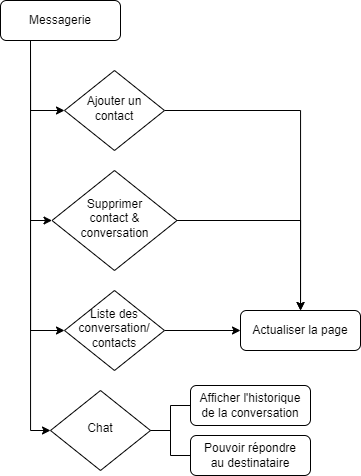

The diagram above was exported from draw.io. Its source (the exported page's mxGraphModel, read from the mxfile embedded in the PNG):
<mxGraphModel dx="1673" dy="876" grid="1" gridSize="10" guides="1" tooltips="1" connect="1" arrows="1" fold="1" page="1" pageScale="1" pageWidth="827" pageHeight="1169" math="0" shadow="0">
  <root>
    <mxCell id="WIyWlLk6GJQsqaUBKTNV-0" />
    <mxCell id="WIyWlLk6GJQsqaUBKTNV-1" parent="WIyWlLk6GJQsqaUBKTNV-0" />
    <mxCell id="tVb0mELed2ooipexu0qM-4" style="edgeStyle=orthogonalEdgeStyle;rounded=0;orthogonalLoop=1;jettySize=auto;html=1;exitX=0.25;exitY=1;exitDx=0;exitDy=0;entryX=0;entryY=0.5;entryDx=0;entryDy=0;" edge="1" parent="WIyWlLk6GJQsqaUBKTNV-1" source="WIyWlLk6GJQsqaUBKTNV-3" target="tVb0mELed2ooipexu0qM-2">
      <mxGeometry relative="1" as="geometry" />
    </mxCell>
    <mxCell id="tVb0mELed2ooipexu0qM-5" style="edgeStyle=orthogonalEdgeStyle;rounded=0;orthogonalLoop=1;jettySize=auto;html=1;exitX=0.25;exitY=1;exitDx=0;exitDy=0;entryX=0;entryY=0.5;entryDx=0;entryDy=0;" edge="1" parent="WIyWlLk6GJQsqaUBKTNV-1" source="WIyWlLk6GJQsqaUBKTNV-3" target="tVb0mELed2ooipexu0qM-0">
      <mxGeometry relative="1" as="geometry" />
    </mxCell>
    <mxCell id="tVb0mELed2ooipexu0qM-6" style="edgeStyle=orthogonalEdgeStyle;rounded=0;orthogonalLoop=1;jettySize=auto;html=1;exitX=0.25;exitY=1;exitDx=0;exitDy=0;entryX=0;entryY=0.5;entryDx=0;entryDy=0;" edge="1" parent="WIyWlLk6GJQsqaUBKTNV-1" source="WIyWlLk6GJQsqaUBKTNV-3" target="tVb0mELed2ooipexu0qM-3">
      <mxGeometry relative="1" as="geometry" />
    </mxCell>
    <mxCell id="tVb0mELed2ooipexu0qM-7" style="edgeStyle=orthogonalEdgeStyle;rounded=0;orthogonalLoop=1;jettySize=auto;html=1;exitX=0.25;exitY=1;exitDx=0;exitDy=0;entryX=0;entryY=0.5;entryDx=0;entryDy=0;" edge="1" parent="WIyWlLk6GJQsqaUBKTNV-1" source="WIyWlLk6GJQsqaUBKTNV-3" target="tVb0mELed2ooipexu0qM-1">
      <mxGeometry relative="1" as="geometry" />
    </mxCell>
    <mxCell id="WIyWlLk6GJQsqaUBKTNV-3" value="Messagerie" style="rounded=1;whiteSpace=wrap;html=1;fontSize=12;glass=0;strokeWidth=1;shadow=0;" parent="WIyWlLk6GJQsqaUBKTNV-1" vertex="1">
      <mxGeometry x="40" y="40" width="120" height="40" as="geometry" />
    </mxCell>
    <mxCell id="tVb0mELed2ooipexu0qM-10" style="edgeStyle=orthogonalEdgeStyle;rounded=0;orthogonalLoop=1;jettySize=auto;html=1;exitX=1;exitY=0.5;exitDx=0;exitDy=0;" edge="1" parent="WIyWlLk6GJQsqaUBKTNV-1" source="tVb0mELed2ooipexu0qM-0" target="tVb0mELed2ooipexu0qM-8">
      <mxGeometry relative="1" as="geometry" />
    </mxCell>
    <mxCell id="tVb0mELed2ooipexu0qM-0" value="Ajouter un&lt;br&gt;contact" style="rhombus;whiteSpace=wrap;html=1;shadow=0;fontFamily=Helvetica;fontSize=12;align=center;strokeWidth=1;spacing=6;spacingTop=-4;" vertex="1" parent="WIyWlLk6GJQsqaUBKTNV-1">
      <mxGeometry x="104" y="110" width="100" height="80" as="geometry" />
    </mxCell>
    <mxCell id="tVb0mELed2ooipexu0qM-9" style="edgeStyle=orthogonalEdgeStyle;rounded=0;orthogonalLoop=1;jettySize=auto;html=1;exitX=1;exitY=0.5;exitDx=0;exitDy=0;entryX=0;entryY=0.5;entryDx=0;entryDy=0;" edge="1" parent="WIyWlLk6GJQsqaUBKTNV-1" source="tVb0mELed2ooipexu0qM-1" target="tVb0mELed2ooipexu0qM-8">
      <mxGeometry relative="1" as="geometry" />
    </mxCell>
    <mxCell id="tVb0mELed2ooipexu0qM-1" value="Liste des&lt;br&gt;conversation/&lt;br&gt;contacts" style="rhombus;whiteSpace=wrap;html=1;shadow=0;fontFamily=Helvetica;fontSize=12;align=center;strokeWidth=1;spacing=6;spacingTop=-4;" vertex="1" parent="WIyWlLk6GJQsqaUBKTNV-1">
      <mxGeometry x="104" y="330" width="100" height="80" as="geometry" />
    </mxCell>
    <mxCell id="tVb0mELed2ooipexu0qM-2" value="Chat" style="rhombus;whiteSpace=wrap;html=1;shadow=0;fontFamily=Helvetica;fontSize=12;align=center;strokeWidth=1;spacing=6;spacingTop=-4;" vertex="1" parent="WIyWlLk6GJQsqaUBKTNV-1">
      <mxGeometry x="90" y="430" width="100" height="80" as="geometry" />
    </mxCell>
    <mxCell id="tVb0mELed2ooipexu0qM-11" style="edgeStyle=orthogonalEdgeStyle;rounded=0;orthogonalLoop=1;jettySize=auto;html=1;exitX=1;exitY=0.5;exitDx=0;exitDy=0;entryX=0.5;entryY=0;entryDx=0;entryDy=0;" edge="1" parent="WIyWlLk6GJQsqaUBKTNV-1" source="tVb0mELed2ooipexu0qM-3" target="tVb0mELed2ooipexu0qM-8">
      <mxGeometry relative="1" as="geometry" />
    </mxCell>
    <mxCell id="tVb0mELed2ooipexu0qM-3" value="Supprimer&lt;br&gt;contact &amp;amp; conversation" style="rhombus;whiteSpace=wrap;html=1;shadow=0;fontFamily=Helvetica;fontSize=12;align=center;strokeWidth=1;spacing=6;spacingTop=-4;" vertex="1" parent="WIyWlLk6GJQsqaUBKTNV-1">
      <mxGeometry x="91.5" y="210" width="125" height="100" as="geometry" />
    </mxCell>
    <mxCell id="tVb0mELed2ooipexu0qM-8" value="Actualiser la page" style="rounded=1;whiteSpace=wrap;html=1;fontSize=12;glass=0;strokeWidth=1;shadow=0;" vertex="1" parent="WIyWlLk6GJQsqaUBKTNV-1">
      <mxGeometry x="280" y="350" width="120" height="40" as="geometry" />
    </mxCell>
    <mxCell id="tVb0mELed2ooipexu0qM-12" value="Afficher l'historique&lt;br&gt;de la conversation" style="rounded=1;whiteSpace=wrap;html=1;fontSize=12;glass=0;strokeWidth=1;shadow=0;" vertex="1" parent="WIyWlLk6GJQsqaUBKTNV-1">
      <mxGeometry x="230" y="425" width="120" height="40" as="geometry" />
    </mxCell>
    <mxCell id="tVb0mELed2ooipexu0qM-13" value="Pouvoir répondre&lt;br&gt;au destinataire" style="rounded=1;whiteSpace=wrap;html=1;fontSize=12;glass=0;strokeWidth=1;shadow=0;" vertex="1" parent="WIyWlLk6GJQsqaUBKTNV-1">
      <mxGeometry x="230" y="475" width="120" height="40" as="geometry" />
    </mxCell>
    <mxCell id="tVb0mELed2ooipexu0qM-14" value="" style="endArrow=none;html=1;rounded=0;entryX=0;entryY=0.5;entryDx=0;entryDy=0;exitX=0;exitY=0.5;exitDx=0;exitDy=0;" edge="1" parent="WIyWlLk6GJQsqaUBKTNV-1" source="tVb0mELed2ooipexu0qM-13" target="tVb0mELed2ooipexu0qM-12">
      <mxGeometry width="50" height="50" relative="1" as="geometry">
        <mxPoint x="390" y="320" as="sourcePoint" />
        <mxPoint x="440" y="270" as="targetPoint" />
        <Array as="points">
          <mxPoint x="210" y="495" />
          <mxPoint x="210" y="445" />
        </Array>
      </mxGeometry>
    </mxCell>
    <mxCell id="tVb0mELed2ooipexu0qM-15" value="" style="endArrow=none;html=1;rounded=0;exitX=1;exitY=0.5;exitDx=0;exitDy=0;" edge="1" parent="WIyWlLk6GJQsqaUBKTNV-1" source="tVb0mELed2ooipexu0qM-2">
      <mxGeometry width="50" height="50" relative="1" as="geometry">
        <mxPoint x="260" y="440" as="sourcePoint" />
        <mxPoint x="210" y="470" as="targetPoint" />
      </mxGeometry>
    </mxCell>
  </root>
</mxGraphModel>